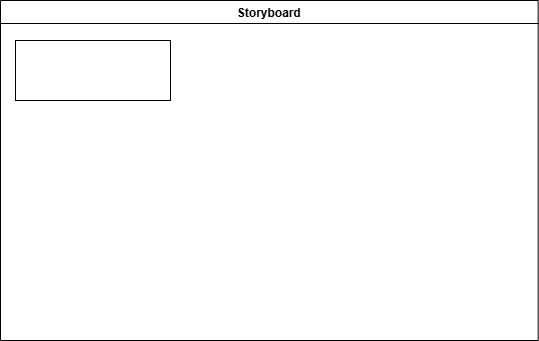

The diagram above was exported from draw.io. Its source (the exported page's mxGraphModel, read from the mxfile embedded in the PNG):
<mxGraphModel dx="702" dy="442" grid="1" gridSize="10" guides="1" tooltips="1" connect="1" arrows="1" fold="1" page="1" pageScale="1" pageWidth="850" pageHeight="1100" math="0" shadow="0">
  <root>
    <mxCell id="0" />
    <mxCell id="1" parent="0" />
    <mxCell id="3" value="Storyboard" style="swimlane;" parent="1" vertex="1">
      <mxGeometry x="35" y="80" width="537.67" height="340" as="geometry" />
    </mxCell>
    <mxCell id="7" value="" style="whiteSpace=wrap;html=1;" vertex="1" parent="3">
      <mxGeometry x="15" y="40" width="155" height="60" as="geometry" />
    </mxCell>
  </root>
</mxGraphModel>